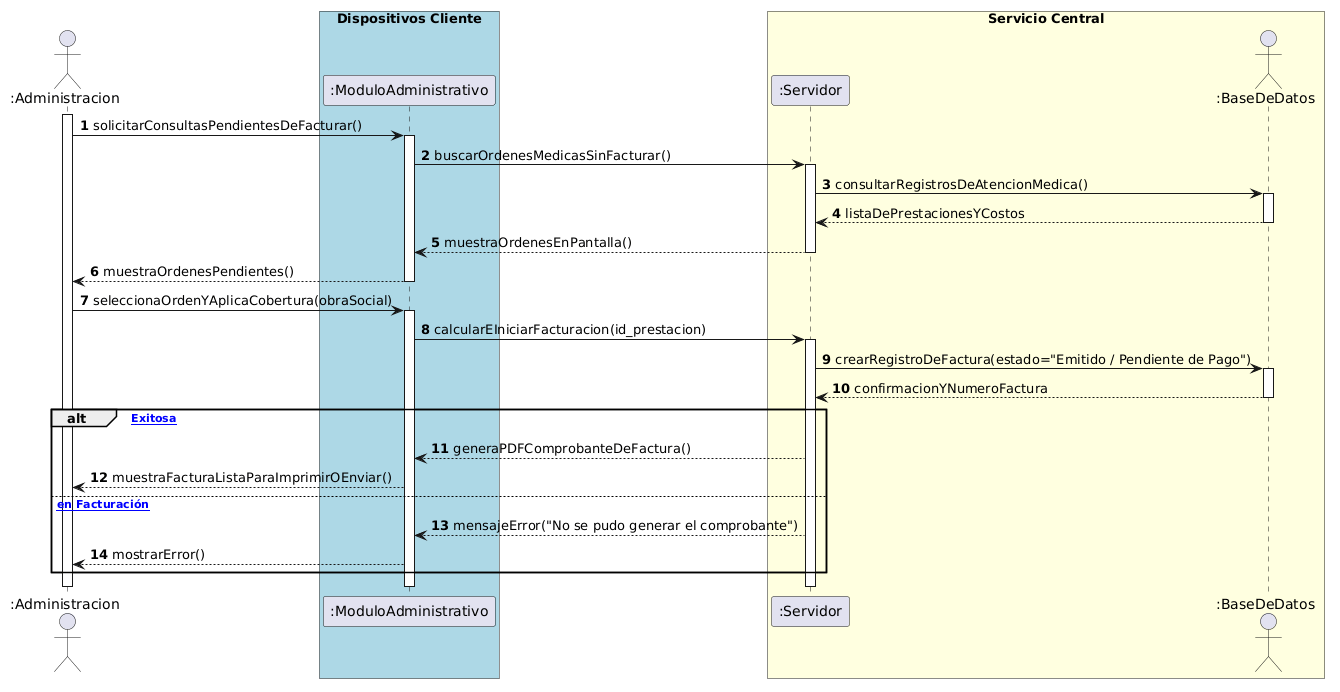

The diagram above was rendered by PlantUML. Its source (embedded in the PNG):
@startuml
autonumber
actor ":Administracion" as Admin
box "Dispositivos Cliente" #LightBlue
participant ":ModuloAdministrativo" as Web
end box

box "Servicio Central" #LightYellow
participant ":Servidor" as Servidor
actor ":BaseDeDatos" as BD
end box

activate Admin

' Fase 1: Liquidación de Prestaciones
Admin -> Web: solicitarConsultasPendientesDeFacturar()
activate Web
Web -> Servidor: buscarOrdenesMedicasSinFacturar()
activate Servidor
Servidor -> BD: consultarRegistrosDeAtencionMedica()
activate BD
BD --> Servidor: listaDePrestacionesYCostos
deactivate BD
Servidor --> Web: muestraOrdenesEnPantalla()
deactivate Servidor
Web --> Admin: muestraOrdenesPendientes()
deactivate Web

' Fase 2: Generación de Comprobante
Admin -> Web: seleccionaOrdenYAplicaCobertura(obraSocial)
activate Web
Web -> Servidor: calcularEIniciarFacturacion(id_prestacion)
activate Servidor
Servidor -> BD: crearRegistroDeFactura(estado="Emitido / Pendiente de Pago")
activate BD
BD --> Servidor: confirmacionYNumeroFactura
deactivate BD

alt [Generación Exitosa]
    Servidor --> Web: generaPDFComprobanteDeFactura()
    Web --> Admin: muestraFacturaListaParaImprimirOEnviar()
else [Error en Facturación]
    Servidor --> Web: mensajeError("No se pudo generar el comprobante")
    Web --> Admin: mostrarError()
end

deactivate Servidor
deactivate Web
deactivate Admin
@enduml